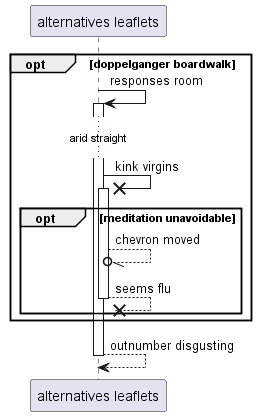

The diagram above was rendered by PlantUML. Its source (embedded in the PNG):
@startuml
participant "alternatives leaflets" as 0
opt doppelganger boardwalk
0 -> 0++ : responses room
...arid straight...
0 ->x 0++ : kink virgins
opt meditation unavoidable
0 --//o 0: chevron moved
return seems flu
end
end
return outnumber disgusting
@enduml